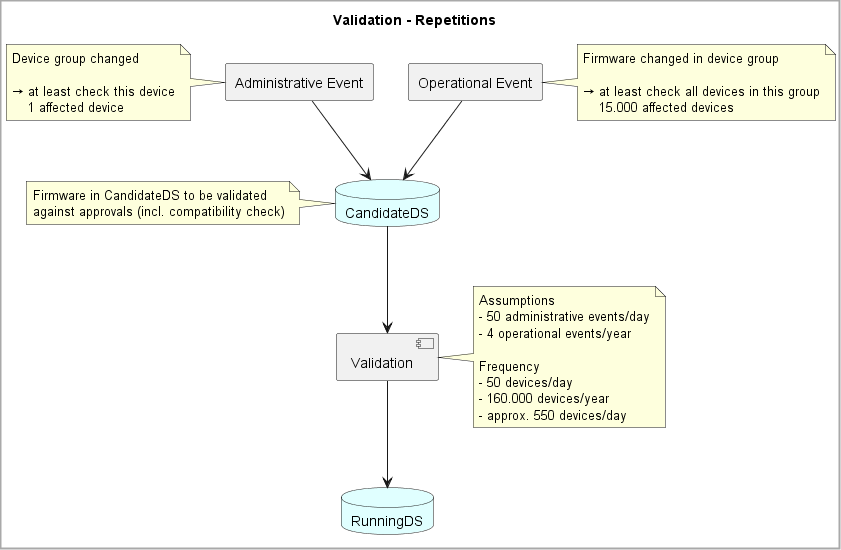

The diagram above was rendered by PlantUML. Its source (embedded in the PNG):
@startuml 04_validationRepetitions

skinparam BackgroundColor White
skinparam DiagramBorderColor DarkGray
skinparam DiagramBorderThickness 2

title Validation - Repetitions


rectangle "Administrative Event" as Admin
rectangle "Operational Event" as Oper
database CandidateDS #E0FFFF
database RunningDS #E0FFFF
component Validation


Admin --> CandidateDS
Oper --> CandidateDS

CandidateDS --> Validation
Validation --> RunningDS 

note left of CandidateDS
  Firmware in CandidateDS to be validated
  against approvals (incl. compatibility check)
end note


note left of Admin
  Device group changed
  
  → at least check this device
      1 affected device
end note

note right of Oper
  Firmware changed in device group

  → at least check all devices in this group
      15.000 affected devices
end note

note right of Validation
    Assumptions
    - 50 administrative events/day
    - 4 operational events/year

    Frequency
    - 50 devices/day
    - 160.000 devices/year
    - approx. 550 devices/day
end note

@enduml